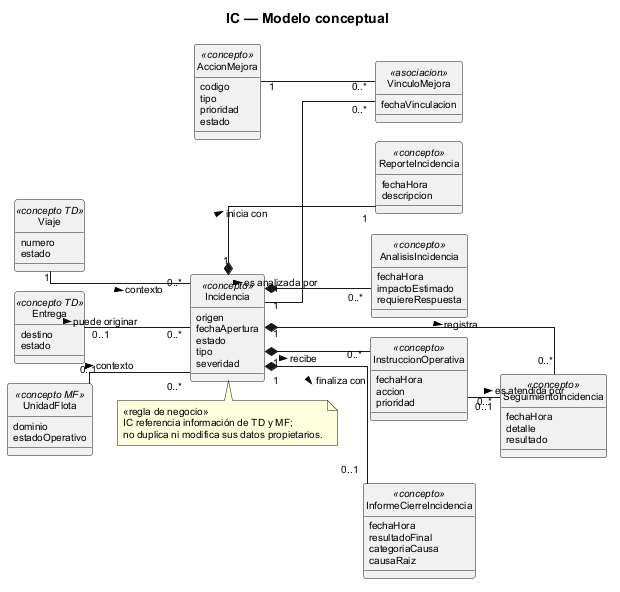

The diagram above was rendered by PlantUML. Its source (embedded in the PNG):
@startuml
scale max 1400 width
title IC — Modelo conceptual
skinparam backgroundColor white
skinparam shadowing false
skinparam defaultFontName Arial
skinparam defaultFontSize 10
skinparam classAttributeIconSize 0
skinparam linetype ortho
skinparam packageStyle rectangle
skinparam nodesep 20
skinparam ranksep 25
hide circle

left to right direction

class Viaje <<concepto TD>> {
  numero
  estado
}

class Entrega <<concepto TD>> {
  destino
  estado
}

class UnidadFlota <<concepto MF>> {
  dominio
  estadoOperativo
}

class Incidencia <<concepto>> {
  origen
  fechaApertura
  estado
  tipo
  severidad
}

class ReporteIncidencia <<concepto>> {
  fechaHora
  descripcion
}

class AnalisisIncidencia <<concepto>> {
  fechaHora
  impactoEstimado
  requiereRespuesta
}

class InstruccionOperativa <<concepto>> {
  fechaHora
  accion
  prioridad
}

class SeguimientoIncidencia <<concepto>> {
  fechaHora
  detalle
  resultado
}

class InformeCierreIncidencia <<concepto>> {
  fechaHora
  resultadoFinal
  categoriaCausa
  causaRaiz
}

class AccionMejora <<concepto>> {
  codigo
  tipo
  prioridad
  estado
}

class VinculoMejora <<asociacion>> {
  fechaVinculacion
}

Viaje "1" -- "0..*" Incidencia : contexto >
Entrega "0..1" -- "0..*" Incidencia : puede originar >
UnidadFlota "0..1" -- "0..*" Incidencia : contexto >
Incidencia "1" *-- "1" ReporteIncidencia : inicia con >
Incidencia "1" *-- "0..*" AnalisisIncidencia : es analizada por >
Incidencia "1" *-- "0..*" InstruccionOperativa : recibe >
Incidencia "1" *-- "0..*" SeguimientoIncidencia : registra >
InstruccionOperativa "0..1" -- "0..*" SeguimientoIncidencia : es atendida por >
Incidencia "1" *-- "0..1" InformeCierreIncidencia : finaliza con >
Incidencia "1" -- "0..*" VinculoMejora
AccionMejora "1" -- "0..*" VinculoMejora

note bottom of Incidencia
  <<regla de negocio>>
  IC referencia información de TD y MF;
  no duplica ni modifica sus datos propietarios.
end note
@enduml